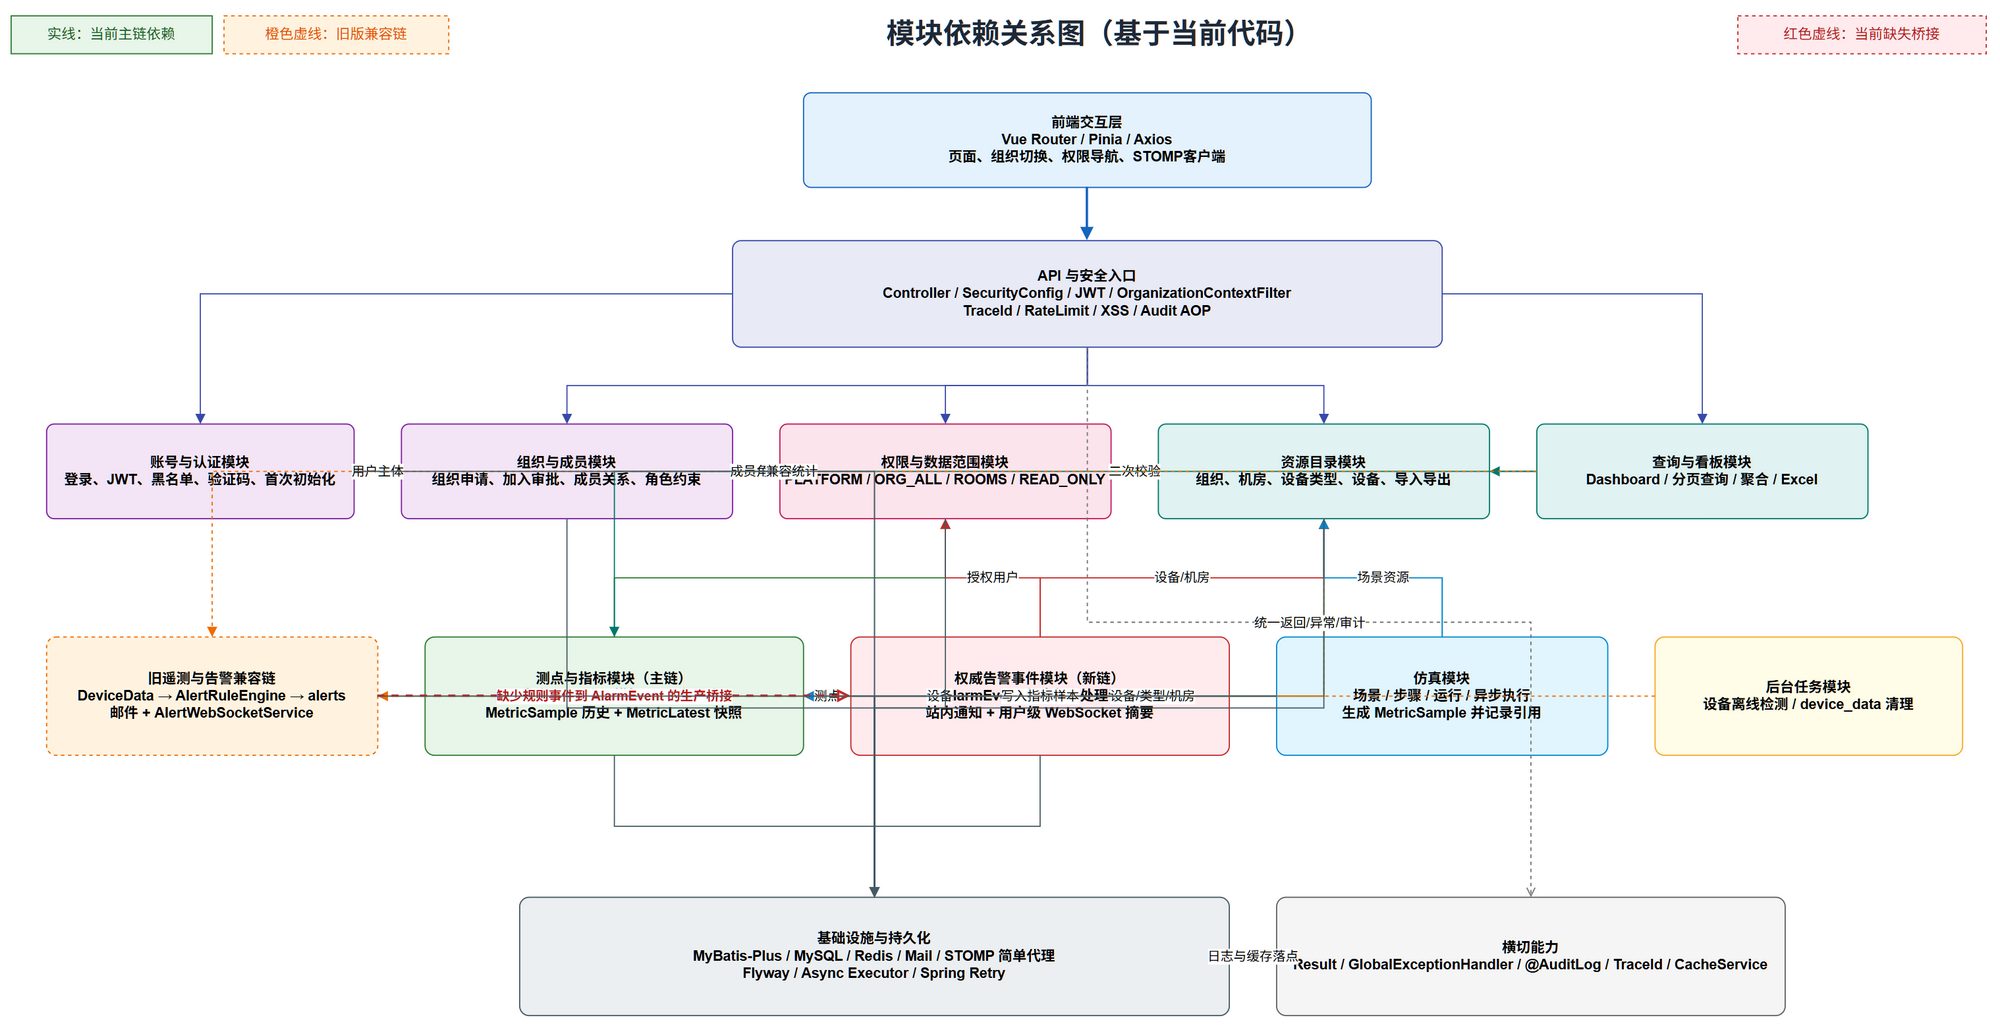

The diagram above was exported from draw.io. Its source (the exported page's mxGraphModel, read from the mxfile embedded in the PNG):
<mxGraphModel dx="1800" dy="1100" grid="1" gridSize="10" guides="1" tooltips="1" connect="1" arrows="1" fold="1" page="1" pageScale="1" pageWidth="2000" pageHeight="1200" math="0" shadow="0">
  <root>
    <mxCell id="0" />
    <mxCell id="1" parent="0" />
    <mxCell id="title" value="模块依赖关系图（基于当前代码）" style="text;html=1;align=center;verticalAlign=middle;fontSize=24;fontStyle=1;fontColor=#1F2937;" vertex="1" parent="1">
      <mxGeometry x="520" y="20" width="900" height="40" as="geometry" />
    </mxCell>
    <mxCell id="legend1" value="实线：当前主链依赖" style="rounded=0;whiteSpace=wrap;html=1;fillColor=#E8F5E9;strokeColor=#2E7D32;fontColor=#1B5E20;" vertex="1" parent="1">
      <mxGeometry x="50" y="25" width="170" height="32" as="geometry" />
    </mxCell>
    <mxCell id="legend2" value="橙色虚线：旧版兼容链" style="rounded=0;whiteSpace=wrap;html=1;fillColor=#FFF3E0;strokeColor=#EF6C00;dashed=1;fontColor=#E65100;" vertex="1" parent="1">
      <mxGeometry x="230" y="25" width="190" height="32" as="geometry" />
    </mxCell>
    <mxCell id="legend3" value="红色虚线：当前缺失桥接" style="rounded=0;whiteSpace=wrap;html=1;fillColor=#FFEBEE;strokeColor=#C62828;dashed=1;fontColor=#B71C1C;" vertex="1" parent="1">
      <mxGeometry x="1510" y="25" width="210" height="32" as="geometry" />
    </mxCell>
    <mxCell id="frontend" value="前端交互层&#10;Vue Router / Pinia / Axios&#10;页面、组织切换、权限导航、STOMP客户端" style="rounded=1;whiteSpace=wrap;html=1;fillColor=#E3F2FD;strokeColor=#1565C0;fontStyle=1;arcSize=8;" vertex="1" parent="1">
      <mxGeometry x="720" y="90" width="480" height="80" as="geometry" />
    </mxCell>
    <mxCell id="api" value="API 与安全入口&#10;Controller / SecurityConfig / JWT / OrganizationContextFilter&#10;TraceId / RateLimit / XSS / Audit AOP" style="rounded=1;whiteSpace=wrap;html=1;fillColor=#E8EAF6;strokeColor=#3949AB;fontStyle=1;arcSize=8;" vertex="1" parent="1">
      <mxGeometry x="660" y="215" width="600" height="90" as="geometry" />
    </mxCell>
    <mxCell id="auth" value="账号与认证模块&#10;登录、JWT、黑名单、验证码、首次初始化" style="rounded=1;whiteSpace=wrap;html=1;fillColor=#F3E5F5;strokeColor=#7B1FA2;fontStyle=1;arcSize=8;" vertex="1" parent="1">
      <mxGeometry x="80" y="370" width="260" height="80" as="geometry" />
    </mxCell>
    <mxCell id="org" value="组织与成员模块&#10;组织申请、加入审批、成员关系、角色约束" style="rounded=1;whiteSpace=wrap;html=1;fillColor=#F3E5F5;strokeColor=#7B1FA2;fontStyle=1;arcSize=8;" vertex="1" parent="1">
      <mxGeometry x="380" y="370" width="280" height="80" as="geometry" />
    </mxCell>
    <mxCell id="scope" value="权限与数据范围模块&#10;PLATFORM / ORG_ALL / ROOMS / READ_ONLY" style="rounded=1;whiteSpace=wrap;html=1;fillColor=#FCE4EC;strokeColor=#C2185B;fontStyle=1;arcSize=8;" vertex="1" parent="1">
      <mxGeometry x="700" y="370" width="280" height="80" as="geometry" />
    </mxCell>
    <mxCell id="resource" value="资源目录模块&#10;组织、机房、设备类型、设备、导入导出" style="rounded=1;whiteSpace=wrap;html=1;fillColor=#E0F2F1;strokeColor=#00796B;fontStyle=1;arcSize=8;" vertex="1" parent="1">
      <mxGeometry x="1020" y="370" width="280" height="80" as="geometry" />
    </mxCell>
    <mxCell id="dashboard" value="查询与看板模块&#10;Dashboard / 分页查询 / 聚合 / Excel" style="rounded=1;whiteSpace=wrap;html=1;fillColor=#E0F2F1;strokeColor=#00796B;fontStyle=1;arcSize=8;" vertex="1" parent="1">
      <mxGeometry x="1340" y="370" width="280" height="80" as="geometry" />
    </mxCell>
    <mxCell id="point" value="测点与指标模块（主链）&#10;测点定义 → 类型模板 → 设备绑定&#10;MetricSample 历史 + MetricLatest 快照" style="rounded=1;whiteSpace=wrap;html=1;fillColor=#E8F5E9;strokeColor=#2E7D32;fontStyle=1;arcSize=8;" vertex="1" parent="1">
      <mxGeometry x="400" y="550" width="320" height="100" as="geometry" />
    </mxCell>
    <mxCell id="legacy" value="旧遥测与告警兼容链&#10;DeviceData → AlertRuleEngine → alerts&#10;邮件 + AlertWebSocketService" style="rounded=1;whiteSpace=wrap;html=1;fillColor=#FFF3E0;strokeColor=#EF6C00;fontStyle=1;dashed=1;arcSize=8;" vertex="1" parent="1">
      <mxGeometry x="80" y="550" width="280" height="100" as="geometry" />
    </mxCell>
    <mxCell id="alarm" value="权威告警事件模块（新链）&#10;AlarmEvent 状态机 / 处理记录&#10;站内通知 + 用户级 WebSocket 摘要" style="rounded=1;whiteSpace=wrap;html=1;fillColor=#FFEBEE;strokeColor=#C62828;fontStyle=1;arcSize=8;" vertex="1" parent="1">
      <mxGeometry x="760" y="550" width="320" height="100" as="geometry" />
    </mxCell>
    <mxCell id="simulation" value="仿真模块&#10;场景 / 步骤 / 运行 / 异步执行&#10;生成 MetricSample 并记录引用" style="rounded=1;whiteSpace=wrap;html=1;fillColor=#E1F5FE;strokeColor=#0288D1;fontStyle=1;arcSize=8;" vertex="1" parent="1">
      <mxGeometry x="1120" y="550" width="280" height="100" as="geometry" />
    </mxCell>
    <mxCell id="scheduler" value="后台任务模块&#10;设备离线检测 / device_data 清理" style="rounded=1;whiteSpace=wrap;html=1;fillColor=#FFFDE7;strokeColor=#F9A825;fontStyle=1;arcSize=8;" vertex="1" parent="1">
      <mxGeometry x="1440" y="550" width="260" height="100" as="geometry" />
    </mxCell>
    <mxCell id="infra" value="基础设施与持久化&#10;MyBatis-Plus / MySQL / Redis / Mail / STOMP 简单代理&#10;Flyway / Async Executor / Spring Retry" style="rounded=1;whiteSpace=wrap;html=1;fillColor=#ECEFF1;strokeColor=#455A64;fontStyle=1;arcSize=8;" vertex="1" parent="1">
      <mxGeometry x="480" y="770" width="600" height="100" as="geometry" />
    </mxCell>
    <mxCell id="cross" value="横切能力&#10;Result&lt;T&gt; / GlobalExceptionHandler / @AuditLog / TraceId / CacheService" style="rounded=1;whiteSpace=wrap;html=1;fillColor=#F5F5F5;strokeColor=#616161;fontStyle=1;arcSize=8;" vertex="1" parent="1">
      <mxGeometry x="1120" y="770" width="430" height="100" as="geometry" />
    </mxCell>
    <mxCell id="e1" edge="1" parent="1" source="frontend" target="api" style="edgeStyle=orthogonalEdgeStyle;rounded=0;orthogonalLoop=1;jettySize=auto;html=1;endArrow=block;endFill=1;strokeColor=#1565C0;strokeWidth=2;">
      <mxGeometry relative="1" as="geometry" />
    </mxCell>
    <mxCell id="e2" edge="1" parent="1" source="api" target="auth" style="edgeStyle=orthogonalEdgeStyle;rounded=0;html=1;endArrow=block;endFill=1;strokeColor=#3949AB;">
      <mxGeometry relative="1" as="geometry" />
    </mxCell>
    <mxCell id="e3" edge="1" parent="1" source="api" target="org" style="edgeStyle=orthogonalEdgeStyle;rounded=0;html=1;endArrow=block;endFill=1;strokeColor=#3949AB;">
      <mxGeometry relative="1" as="geometry" />
    </mxCell>
    <mxCell id="e4" edge="1" parent="1" source="api" target="scope" style="edgeStyle=orthogonalEdgeStyle;rounded=0;html=1;endArrow=block;endFill=1;strokeColor=#3949AB;">
      <mxGeometry relative="1" as="geometry" />
    </mxCell>
    <mxCell id="e5" edge="1" parent="1" source="api" target="resource" style="edgeStyle=orthogonalEdgeStyle;rounded=0;html=1;endArrow=block;endFill=1;strokeColor=#3949AB;">
      <mxGeometry relative="1" as="geometry" />
    </mxCell>
    <mxCell id="e6" edge="1" parent="1" source="api" target="dashboard" style="edgeStyle=orthogonalEdgeStyle;rounded=0;html=1;endArrow=block;endFill=1;strokeColor=#3949AB;">
      <mxGeometry relative="1" as="geometry" />
    </mxCell>
    <mxCell id="e7" edge="1" parent="1" source="org" target="auth" value="用户主体" style="edgeStyle=orthogonalEdgeStyle;rounded=0;html=1;endArrow=block;endFill=1;strokeColor=#7B1FA2;fontSize=11;">
      <mxGeometry relative="1" as="geometry" />
    </mxCell>
    <mxCell id="e8" edge="1" parent="1" source="scope" target="org" value="成员角色" style="edgeStyle=orthogonalEdgeStyle;rounded=0;html=1;endArrow=block;endFill=1;strokeColor=#C2185B;fontSize=11;">
      <mxGeometry relative="1" as="geometry" />
    </mxCell>
    <mxCell id="e9" edge="1" parent="1" source="resource" target="scope" value="二次校验" style="edgeStyle=orthogonalEdgeStyle;rounded=0;html=1;endArrow=block;endFill=1;strokeColor=#00796B;fontSize=11;">
      <mxGeometry relative="1" as="geometry" />
    </mxCell>
    <mxCell id="e10" edge="1" parent="1" source="point" target="resource" value="设备/类型/机房" style="edgeStyle=orthogonalEdgeStyle;rounded=0;html=1;endArrow=block;endFill=1;strokeColor=#2E7D32;fontSize=11;">
      <mxGeometry relative="1" as="geometry" />
    </mxCell>
    <mxCell id="e11" edge="1" parent="1" source="point" target="scope" style="edgeStyle=orthogonalEdgeStyle;rounded=0;html=1;endArrow=block;endFill=1;strokeColor=#2E7D32;">
      <mxGeometry relative="1" as="geometry" />
    </mxCell>
    <mxCell id="e12" edge="1" parent="1" source="legacy" target="resource" value="设备" style="edgeStyle=orthogonalEdgeStyle;rounded=0;html=1;endArrow=block;endFill=1;strokeColor=#EF6C00;dashed=1;fontSize=11;">
      <mxGeometry relative="1" as="geometry" />
    </mxCell>
    <mxCell id="e13" edge="1" parent="1" source="alarm" target="resource" value="设备/机房" style="edgeStyle=orthogonalEdgeStyle;rounded=0;html=1;endArrow=block;endFill=1;strokeColor=#C62828;fontSize=11;">
      <mxGeometry relative="1" as="geometry" />
    </mxCell>
    <mxCell id="e14" edge="1" parent="1" source="alarm" target="point" value="测点" style="edgeStyle=orthogonalEdgeStyle;rounded=0;html=1;endArrow=block;endFill=1;strokeColor=#C62828;fontSize=11;">
      <mxGeometry relative="1" as="geometry" />
    </mxCell>
    <mxCell id="e15" edge="1" parent="1" source="alarm" target="scope" value="授权用户" style="edgeStyle=orthogonalEdgeStyle;rounded=0;html=1;endArrow=block;endFill=1;strokeColor=#C62828;fontSize=11;">
      <mxGeometry relative="1" as="geometry" />
    </mxCell>
    <mxCell id="e16" edge="1" parent="1" source="simulation" target="point" value="写入指标样本" style="edgeStyle=orthogonalEdgeStyle;rounded=0;html=1;endArrow=block;endFill=1;strokeColor=#0288D1;fontSize=11;">
      <mxGeometry relative="1" as="geometry" />
    </mxCell>
    <mxCell id="e17" edge="1" parent="1" source="simulation" target="resource" value="场景资源" style="edgeStyle=orthogonalEdgeStyle;rounded=0;html=1;endArrow=block;endFill=1;strokeColor=#0288D1;fontSize=11;">
      <mxGeometry relative="1" as="geometry" />
    </mxCell>
    <mxCell id="e18" edge="1" parent="1" source="dashboard" target="resource" style="edgeStyle=orthogonalEdgeStyle;rounded=0;html=1;endArrow=block;endFill=1;strokeColor=#00796B;">
      <mxGeometry relative="1" as="geometry" />
    </mxCell>
    <mxCell id="e19" edge="1" parent="1" source="dashboard" target="point" style="edgeStyle=orthogonalEdgeStyle;rounded=0;html=1;endArrow=block;endFill=1;strokeColor=#00796B;">
      <mxGeometry relative="1" as="geometry" />
    </mxCell>
    <mxCell id="e20" edge="1" parent="1" source="dashboard" target="legacy" value="兼容统计" style="edgeStyle=orthogonalEdgeStyle;rounded=0;html=1;endArrow=block;endFill=1;strokeColor=#EF6C00;dashed=1;fontSize=11;">
      <mxGeometry relative="1" as="geometry" />
    </mxCell>
    <mxCell id="e21" edge="1" parent="1" source="scheduler" target="legacy" style="edgeStyle=orthogonalEdgeStyle;rounded=0;html=1;endArrow=block;endFill=1;strokeColor=#EF6C00;dashed=1;">
      <mxGeometry relative="1" as="geometry" />
    </mxCell>
    <mxCell id="missing" edge="1" parent="1" source="legacy" target="alarm" value="缺少规则事件到 AlarmEvent 的生产桥接" style="edgeStyle=orthogonalEdgeStyle;rounded=0;html=1;endArrow=block;endFill=0;strokeColor=#C62828;strokeWidth=2;dashed=1;fontColor=#B71C1C;fontStyle=1;labelBackgroundColor=#FFFFFF;">
      <mxGeometry relative="1" as="geometry" />
    </mxCell>
    <mxCell id="i1" edge="1" parent="1" source="auth" target="infra" style="edgeStyle=orthogonalEdgeStyle;rounded=0;html=1;endArrow=block;endFill=1;strokeColor=#455A64;">
      <mxGeometry relative="1" as="geometry" />
    </mxCell>
    <mxCell id="i2" edge="1" parent="1" source="org" target="infra" style="edgeStyle=orthogonalEdgeStyle;rounded=0;html=1;endArrow=block;endFill=1;strokeColor=#455A64;">
      <mxGeometry relative="1" as="geometry" />
    </mxCell>
    <mxCell id="i3" edge="1" parent="1" source="scope" target="infra" style="edgeStyle=orthogonalEdgeStyle;rounded=0;html=1;endArrow=block;endFill=1;strokeColor=#455A64;">
      <mxGeometry relative="1" as="geometry" />
    </mxCell>
    <mxCell id="i4" edge="1" parent="1" source="resource" target="infra" style="edgeStyle=orthogonalEdgeStyle;rounded=0;html=1;endArrow=block;endFill=1;strokeColor=#455A64;">
      <mxGeometry relative="1" as="geometry" />
    </mxCell>
    <mxCell id="i5" edge="1" parent="1" source="point" target="infra" style="edgeStyle=orthogonalEdgeStyle;rounded=0;html=1;endArrow=block;endFill=1;strokeColor=#455A64;">
      <mxGeometry relative="1" as="geometry" />
    </mxCell>
    <mxCell id="i6" edge="1" parent="1" source="legacy" target="infra" style="edgeStyle=orthogonalEdgeStyle;rounded=0;html=1;endArrow=block;endFill=1;strokeColor=#455A64;">
      <mxGeometry relative="1" as="geometry" />
    </mxCell>
    <mxCell id="i7" edge="1" parent="1" source="alarm" target="infra" style="edgeStyle=orthogonalEdgeStyle;rounded=0;html=1;endArrow=block;endFill=1;strokeColor=#455A64;">
      <mxGeometry relative="1" as="geometry" />
    </mxCell>
    <mxCell id="i8" edge="1" parent="1" source="simulation" target="infra" style="edgeStyle=orthogonalEdgeStyle;rounded=0;html=1;endArrow=block;endFill=1;strokeColor=#455A64;">
      <mxGeometry relative="1" as="geometry" />
    </mxCell>
    <mxCell id="c1" edge="1" parent="1" source="api" target="cross" value="统一返回/异常/审计" style="edgeStyle=orthogonalEdgeStyle;rounded=0;html=1;endArrow=open;endFill=0;strokeColor=#757575;dashed=1;fontSize=11;">
      <mxGeometry relative="1" as="geometry" />
    </mxCell>
    <mxCell id="c2" edge="1" parent="1" source="cross" target="infra" value="日志与缓存落点" style="edgeStyle=orthogonalEdgeStyle;rounded=0;html=1;endArrow=open;endFill=0;strokeColor=#757575;dashed=1;fontSize=11;">
      <mxGeometry relative="1" as="geometry" />
    </mxCell>
  </root>
</mxGraphModel>